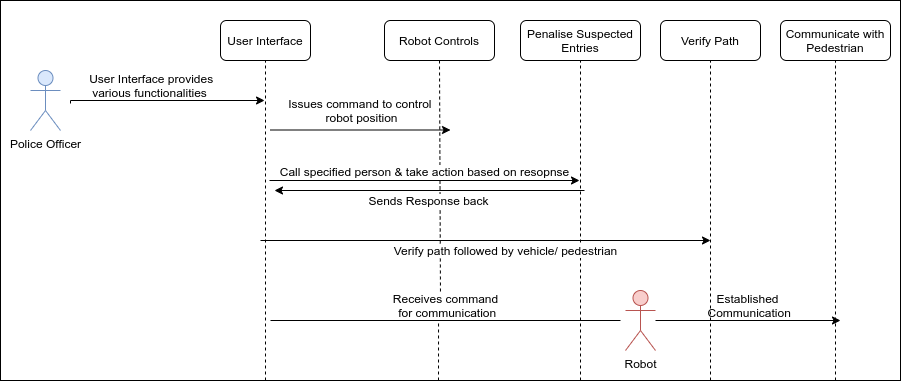

The diagram above was exported from draw.io. Its source (the exported page's mxGraphModel, read from the mxfile embedded in the PNG):
<mxGraphModel dx="1422" dy="803" grid="1" gridSize="10" guides="1" tooltips="1" connect="1" arrows="1" fold="1" page="1" pageScale="1" pageWidth="827" pageHeight="1169" math="0" shadow="0">
  <root>
    <mxCell id="WIyWlLk6GJQsqaUBKTNV-0" />
    <mxCell id="WIyWlLk6GJQsqaUBKTNV-1" parent="WIyWlLk6GJQsqaUBKTNV-0" />
    <mxCell id="Mw_4rRuhwgr5ZsTrYTDR-20" value="" style="rounded=0;whiteSpace=wrap;html=1;" vertex="1" parent="WIyWlLk6GJQsqaUBKTNV-1">
      <mxGeometry x="20" y="20" width="900" height="380" as="geometry" />
    </mxCell>
    <mxCell id="WIyWlLk6GJQsqaUBKTNV-3" value="User Interface" style="rounded=1;whiteSpace=wrap;html=1;fontSize=12;glass=0;strokeWidth=1;shadow=0;" parent="WIyWlLk6GJQsqaUBKTNV-1" vertex="1">
      <mxGeometry x="240" y="40" width="90" height="40" as="geometry" />
    </mxCell>
    <mxCell id="WIyWlLk6GJQsqaUBKTNV-7" value="Robot Controls" style="rounded=1;whiteSpace=wrap;html=1;fontSize=12;glass=0;strokeWidth=1;shadow=0;" parent="WIyWlLk6GJQsqaUBKTNV-1" vertex="1">
      <mxGeometry x="404" y="40" width="110" height="40" as="geometry" />
    </mxCell>
    <mxCell id="WIyWlLk6GJQsqaUBKTNV-12" value="Penalise Suspected Entries" style="rounded=1;whiteSpace=wrap;html=1;fontSize=12;glass=0;strokeWidth=1;shadow=0;" parent="WIyWlLk6GJQsqaUBKTNV-1" vertex="1">
      <mxGeometry x="540" y="40" width="120" height="40" as="geometry" />
    </mxCell>
    <mxCell id="-m3IluywawykfTon55cP-6" value="Verify Path" style="rounded=1;whiteSpace=wrap;html=1;fontSize=12;glass=0;strokeWidth=1;shadow=0;" parent="WIyWlLk6GJQsqaUBKTNV-1" vertex="1">
      <mxGeometry x="680" y="40" width="100" height="40" as="geometry" />
    </mxCell>
    <mxCell id="-m3IluywawykfTon55cP-7" value="" style="endArrow=none;dashed=1;html=1;entryX=0.5;entryY=1;entryDx=0;entryDy=0;" parent="WIyWlLk6GJQsqaUBKTNV-1" target="WIyWlLk6GJQsqaUBKTNV-3" edge="1">
      <mxGeometry width="50" height="50" relative="1" as="geometry">
        <mxPoint x="285" y="400" as="sourcePoint" />
        <mxPoint x="114" y="270" as="targetPoint" />
      </mxGeometry>
    </mxCell>
    <mxCell id="-m3IluywawykfTon55cP-8" value="" style="endArrow=none;dashed=1;html=1;entryX=0.5;entryY=1;entryDx=0;entryDy=0;exitX=0.458;exitY=0.033;exitDx=0;exitDy=0;exitPerimeter=0;" parent="WIyWlLk6GJQsqaUBKTNV-1" target="WIyWlLk6GJQsqaUBKTNV-7" edge="1" source="Mw_4rRuhwgr5ZsTrYTDR-2">
      <mxGeometry width="50" height="50" relative="1" as="geometry">
        <mxPoint x="459" y="560" as="sourcePoint" />
        <mxPoint x="114" y="550" as="targetPoint" />
      </mxGeometry>
    </mxCell>
    <mxCell id="-m3IluywawykfTon55cP-9" value="" style="endArrow=none;dashed=1;html=1;entryX=0.5;entryY=1;entryDx=0;entryDy=0;" parent="WIyWlLk6GJQsqaUBKTNV-1" edge="1">
      <mxGeometry width="50" height="50" relative="1" as="geometry">
        <mxPoint x="600" y="400" as="sourcePoint" />
        <mxPoint x="600" y="80" as="targetPoint" />
      </mxGeometry>
    </mxCell>
    <mxCell id="-m3IluywawykfTon55cP-10" value="" style="endArrow=none;dashed=1;html=1;entryX=0.5;entryY=1;entryDx=0;entryDy=0;" parent="WIyWlLk6GJQsqaUBKTNV-1" target="-m3IluywawykfTon55cP-6" edge="1">
      <mxGeometry width="50" height="50" relative="1" as="geometry">
        <mxPoint x="730" y="400" as="sourcePoint" />
        <mxPoint x="130" y="560" as="targetPoint" />
      </mxGeometry>
    </mxCell>
    <mxCell id="4RDkJq6lMWjNKTTOFEMI-0" style="edgeStyle=orthogonalEdgeStyle;rounded=0;orthogonalLoop=1;jettySize=auto;html=1;exitX=-0.027;exitY=1.1;exitDx=0;exitDy=0;exitPerimeter=0;" parent="WIyWlLk6GJQsqaUBKTNV-1" source="cg7MDvytfqMiWBKXWexN-5" edge="1">
      <mxGeometry relative="1" as="geometry">
        <mxPoint x="284.05" y="120" as="targetPoint" />
        <Array as="points">
          <mxPoint x="90.05" y="120" />
        </Array>
      </mxGeometry>
    </mxCell>
    <mxCell id="-m3IluywawykfTon55cP-11" value="Police Officer" style="shape=umlActor;verticalLabelPosition=bottom;labelBackgroundColor=#ffffff;verticalAlign=top;html=1;outlineConnect=0;fillColor=#dae8fc;strokeColor=#6c8ebf;" parent="WIyWlLk6GJQsqaUBKTNV-1" vertex="1">
      <mxGeometry x="50" y="90" width="30" height="60" as="geometry" />
    </mxCell>
    <mxCell id="cg7MDvytfqMiWBKXWexN-5" value="&amp;nbsp; User Interface provides &lt;br&gt;various functionalities" style="text;html=1;align=center;verticalAlign=middle;resizable=0;points=[];autosize=1;" parent="WIyWlLk6GJQsqaUBKTNV-1" vertex="1">
      <mxGeometry x="94.05" y="90" width="150" height="30" as="geometry" />
    </mxCell>
    <mxCell id="4RDkJq6lMWjNKTTOFEMI-6" value="" style="endArrow=classic;html=1;" parent="WIyWlLk6GJQsqaUBKTNV-1" edge="1">
      <mxGeometry width="50" height="50" relative="1" as="geometry">
        <mxPoint x="290" y="149.5" as="sourcePoint" />
        <mxPoint x="470" y="149.5" as="targetPoint" />
      </mxGeometry>
    </mxCell>
    <mxCell id="4RDkJq6lMWjNKTTOFEMI-7" value="Issues command to control &lt;br&gt;robot position" style="text;html=1;align=center;verticalAlign=middle;resizable=0;points=[];labelBackgroundColor=#ffffff;" parent="4RDkJq6lMWjNKTTOFEMI-6" connectable="0" vertex="1">
      <mxGeometry x="-0.0919" y="3" relative="1" as="geometry">
        <mxPoint x="8" y="-17" as="offset" />
      </mxGeometry>
    </mxCell>
    <mxCell id="4RDkJq6lMWjNKTTOFEMI-8" value="" style="endArrow=classic;html=1;" parent="WIyWlLk6GJQsqaUBKTNV-1" edge="1">
      <mxGeometry width="50" height="50" relative="1" as="geometry">
        <mxPoint x="289" y="200" as="sourcePoint" />
        <mxPoint x="599" y="200" as="targetPoint" />
      </mxGeometry>
    </mxCell>
    <mxCell id="4RDkJq6lMWjNKTTOFEMI-9" value="Call specified person &amp;amp; take action based on resopnse" style="text;html=1;align=center;verticalAlign=middle;resizable=0;points=[];labelBackgroundColor=#ffffff;" parent="4RDkJq6lMWjNKTTOFEMI-8" connectable="0" vertex="1">
      <mxGeometry x="-0.1417" y="-3" relative="1" as="geometry">
        <mxPoint x="21" y="-13" as="offset" />
      </mxGeometry>
    </mxCell>
    <mxCell id="4RDkJq6lMWjNKTTOFEMI-10" value="Communicate with Pedestrian" style="rounded=1;whiteSpace=wrap;html=1;fontSize=12;glass=0;strokeWidth=1;shadow=0;" parent="WIyWlLk6GJQsqaUBKTNV-1" vertex="1">
      <mxGeometry x="800" y="40" width="110" height="40" as="geometry" />
    </mxCell>
    <mxCell id="4RDkJq6lMWjNKTTOFEMI-11" value="" style="endArrow=none;dashed=1;html=1;entryX=0.5;entryY=1;entryDx=0;entryDy=0;" parent="WIyWlLk6GJQsqaUBKTNV-1" target="4RDkJq6lMWjNKTTOFEMI-10" edge="1">
      <mxGeometry width="50" height="50" relative="1" as="geometry">
        <mxPoint x="855" y="400" as="sourcePoint" />
        <mxPoint x="80" y="560" as="targetPoint" />
      </mxGeometry>
    </mxCell>
    <mxCell id="4RDkJq6lMWjNKTTOFEMI-12" value="" style="endArrow=classic;html=1;" parent="WIyWlLk6GJQsqaUBKTNV-1" edge="1">
      <mxGeometry width="50" height="50" relative="1" as="geometry">
        <mxPoint x="280" y="260" as="sourcePoint" />
        <mxPoint x="730" y="260" as="targetPoint" />
      </mxGeometry>
    </mxCell>
    <mxCell id="cg7MDvytfqMiWBKXWexN-21" value="" style="endArrow=classic;html=1;" parent="WIyWlLk6GJQsqaUBKTNV-1" edge="1">
      <mxGeometry width="50" height="50" relative="1" as="geometry">
        <mxPoint x="675" y="340" as="sourcePoint" />
        <mxPoint x="860" y="340" as="targetPoint" />
      </mxGeometry>
    </mxCell>
    <mxCell id="cg7MDvytfqMiWBKXWexN-24" value="" style="endArrow=classic;html=1;" parent="WIyWlLk6GJQsqaUBKTNV-1" edge="1">
      <mxGeometry width="50" height="50" relative="1" as="geometry">
        <mxPoint x="604" y="210" as="sourcePoint" />
        <mxPoint x="294" y="210" as="targetPoint" />
      </mxGeometry>
    </mxCell>
    <mxCell id="cg7MDvytfqMiWBKXWexN-25" value="&lt;span style=&quot;background-color: rgb(255 , 255 , 255)&quot;&gt;Sends Response back&lt;/span&gt;" style="text;html=1;align=center;verticalAlign=middle;resizable=0;points=[];autosize=1;" parent="WIyWlLk6GJQsqaUBKTNV-1" vertex="1">
      <mxGeometry x="378" y="210" width="140" height="20" as="geometry" />
    </mxCell>
    <mxCell id="Mw_4rRuhwgr5ZsTrYTDR-6" value="&lt;span style=&quot;background-color: rgb(255 , 255 , 255)&quot;&gt;Verify path followed by vehicle/ pedestrian&lt;/span&gt;" style="text;html=1;align=center;verticalAlign=middle;resizable=0;points=[];autosize=1;" vertex="1" parent="WIyWlLk6GJQsqaUBKTNV-1">
      <mxGeometry x="405" y="260" width="240" height="20" as="geometry" />
    </mxCell>
    <mxCell id="Mw_4rRuhwgr5ZsTrYTDR-9" value="Robot" style="shape=umlActor;verticalLabelPosition=bottom;labelBackgroundColor=#ffffff;verticalAlign=top;html=1;outlineConnect=0;fillColor=#f8cecc;strokeColor=#b85450;" vertex="1" parent="WIyWlLk6GJQsqaUBKTNV-1">
      <mxGeometry x="645" y="310" width="30" height="60" as="geometry" />
    </mxCell>
    <mxCell id="Mw_4rRuhwgr5ZsTrYTDR-14" value="" style="endArrow=none;html=1;" edge="1" parent="WIyWlLk6GJQsqaUBKTNV-1">
      <mxGeometry width="50" height="50" relative="1" as="geometry">
        <mxPoint x="290" y="340" as="sourcePoint" />
        <mxPoint x="640" y="340" as="targetPoint" />
      </mxGeometry>
    </mxCell>
    <mxCell id="Mw_4rRuhwgr5ZsTrYTDR-2" value="Receives command&lt;br&gt;&amp;nbsp;for&amp;nbsp;communication" style="text;html=1;resizable=0;autosize=1;align=center;verticalAlign=middle;points=[];fillColor=none;strokeColor=none;rounded=0;" vertex="1" parent="WIyWlLk6GJQsqaUBKTNV-1">
      <mxGeometry x="405" y="310" width="120" height="30" as="geometry" />
    </mxCell>
    <mxCell id="Mw_4rRuhwgr5ZsTrYTDR-15" value="" style="endArrow=none;dashed=1;html=1;entryX=0.442;entryY=1.033;entryDx=0;entryDy=0;entryPerimeter=0;" edge="1" parent="WIyWlLk6GJQsqaUBKTNV-1" target="Mw_4rRuhwgr5ZsTrYTDR-2">
      <mxGeometry width="50" height="50" relative="1" as="geometry">
        <mxPoint x="458" y="400" as="sourcePoint" />
        <mxPoint x="459" y="80" as="targetPoint" />
      </mxGeometry>
    </mxCell>
    <mxCell id="Mw_4rRuhwgr5ZsTrYTDR-16" value="Established&lt;br&gt;&amp;nbsp;Communication" style="text;html=1;resizable=0;autosize=1;align=center;verticalAlign=middle;points=[];fillColor=none;strokeColor=none;rounded=0;" vertex="1" parent="WIyWlLk6GJQsqaUBKTNV-1">
      <mxGeometry x="717" y="310" width="100" height="30" as="geometry" />
    </mxCell>
  </root>
</mxGraphModel>